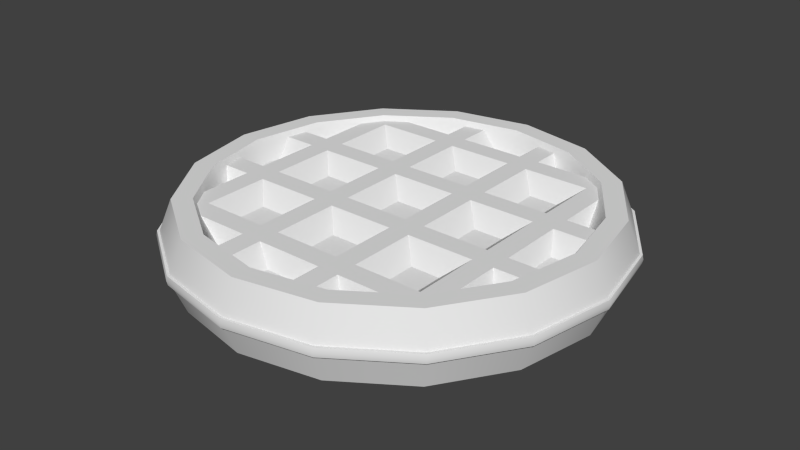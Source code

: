 # Source: stranger_things.blend  (saved by Blender 2.76.0; exported with 4.5.12 LTS)
import bpy
from mathutils import Matrix  # noqa: F401  (used for matrix-valued properties, if any)

bpy.ops.wm.read_factory_settings(use_empty=True)
scene = bpy.context.scene
scene.name = 'Scene'

# ---- collections
col_collection_1 = bpy.data.collections.new('Collection 1'); scene.collection.children.link(col_collection_1)

# ---- node groups
ng_auto_smooth = bpy.data.node_groups.new('Auto Smooth', 'GeometryNodeTree')
_s = ng_auto_smooth.interface.new_socket(name='Geometry', in_out='OUTPUT', socket_type='NodeSocketGeometry')
_s = ng_auto_smooth.interface.new_socket(name='Geometry', in_out='INPUT', socket_type='NodeSocketGeometry')
_s = ng_auto_smooth.interface.new_socket(name='Angle', in_out='INPUT', socket_type='NodeSocketFloat')
_s.subtype = 'ANGLE'
_s.min_value = 0.0
_s.max_value = 3.142
ng_auto_smooth.is_modifier = True
_N = ng_auto_smooth.nodes; _L = ng_auto_smooth.links
n0 = _N.new('NodeGroupOutput'); n0.name = 'Group Output'; n0.location = (480, -100)
n1 = _N.new('NodeGroupInput'); n1.name = 'Group Input'; n1.location = (-420, -300)
n2 = _N.new('NodeGroupInput'); n2.name = 'Group Input.001'; n2.location = (-60, -100)
n3 = _N.new('GeometryNodeSetShadeSmooth'); n3.name = 'Set Shade Smooth'; n3.location = (120, -100)
n3.domain = 'EDGE'
n4 = _N.new('GeometryNodeSetShadeSmooth'); n4.name = 'Set Shade Smooth.001'; n4.location = (300, -100)
n5 = _N.new('GeometryNodeInputMeshEdgeAngle'); n5.name = 'Edge Angle'; n5.location = (-420, -220)
n6 = _N.new('GeometryNodeInputEdgeSmooth'); n6.name = 'Is Edge Smooth'; n6.location = (-60, -160)
n7 = _N.new('GeometryNodeInputShadeSmooth'); n7.name = 'Is Face Smooth'; n7.location = (-240, -340)
n8 = _N.new('FunctionNodeBooleanMath'); n8.name = 'Boolean Math'; n8.location = (-60, -220)
n9 = _N.new('FunctionNodeCompare'); n9.name = 'Compare'; n9.location = (-240, -180)
n9.operation = 'LESS_EQUAL'
_L.new(n5.outputs[0], n9.inputs[0])
_L.new(n4.outputs[0], n0.inputs[0])
_L.new(n1.outputs[1], n9.inputs[1])
_L.new(n9.outputs[0], n8.inputs[0])
_L.new(n7.outputs[0], n8.inputs[1])
_L.new(n2.outputs[0], n3.inputs[0])
_L.new(n6.outputs[0], n3.inputs[1])
_L.new(n3.outputs[0], n4.inputs[0])
_L.new(n8.outputs[0], n3.inputs[2])
n0.is_active_output = True

# ---- world
world_world = bpy.data.worlds.new('World'); scene.world = world_world
world_world.color = (0.05088, 0.05088, 0.05088)
world_world.use_sun_shadow = False
world_world.sun_shadow_jitter_overblur = 0.0
world_world.cycles.sampling_method = 'MANUAL'
world_world.cycles.sample_map_resolution = 256

# ---- meshes
me_cylinder = bpy.data.meshes.new('Cylinder')
me_cylinder.from_pydata([(0.0, 0.5, 0.0861), (0.1913, 0.4619, 0.0861), (0.3536, 0.3536, 0.0861), (0.4619, 0.1913, 0.0861), (0.5, -2.186e-08, 0.0861), (0.4619, -0.1913, 0.0861), (0.3536, -0.3536, 0.0861), (0.1913, -0.4619, 0.0861), (7.55e-08, -0.5, 0.0861), (-0.1913, -0.4619, 0.0861), (-0.3536, -0.3536, 0.0861), (-0.4619, -0.1913, 0.0861), (-0.5, 5.962e-09, 0.0861), (-0.4619, 0.1913, 0.0861), (-0.3536, 0.3536, 0.0861), (-0.1913, 0.4619, 0.0861), (-1.601e-09, 0.5349, 0.0), (0.2047, 0.4941, 0.0), (0.3782, 0.3782, 0.0), (0.4941, 0.2047, 0.0), (0.5349, -2.365e-08, 0.0), (0.4941, -0.2047, 0.0), (0.3782, -0.3782, 0.0), (0.2047, -0.4941, 0.0), (7.916e-08, -0.5349, 0.0), (-0.2047, -0.4941, 0.0), (-0.3782, -0.3782, 0.0), (-0.4941, -0.2047, 0.0), (-0.5349, 6.109e-09, 0.0), (-0.4941, 0.2047, 0.0), (-0.3782, 0.3782, 0.0), (-0.2047, 0.4941, 0.0), (1.782e-09, 0.4522, 0.0861), (0.173, 0.4177, 0.0861), (0.3197, 0.3197, 0.0861), (0.4177, 0.173, 0.0861), (0.4522, -1.923e-08, 0.0861), (0.4177, -0.173, 0.0861), (0.3197, -0.3197, 0.0861), (0.173, -0.4177, 0.0861), (7.006e-08, -0.4522, 0.0861), (-0.173, -0.4177, 0.0861), (-0.3197, -0.3197, 0.0861), (-0.4177, -0.173, 0.0861), (-0.4522, 5.927e-09, 0.0861), (-0.4177, 0.173, 0.0861), (-0.3197, 0.3197, 0.0861), (-0.173, 0.4177, 0.0861), (4.132e-09, 0.4201, 0.03452), (0.1607, 0.3881, 0.03452), (0.297, 0.297, 0.03452), (0.3881, 0.1607, 0.03452), (0.4201, -1.763e-08, 0.03452), (0.3881, -0.1607, 0.03452), (0.297, -0.297, 0.03452), (0.1607, -0.3881, 0.03452), (6.756e-08, -0.4201, 0.03452), (-0.1607, -0.3881, 0.03452), (-0.297, -0.297, 0.03452), (-0.3881, -0.1607, 0.03452), (-0.4201, 5.741e-09, 0.03452), (-0.3881, 0.1607, 0.03452), (-0.297, 0.297, 0.03452), (-0.1607, 0.3881, 0.03452), (-0.1331, -0.4612, 0.07305), (-0.08179, -0.46, 0.07305), (0.08179, -0.46, 0.07305), (0.1331, -0.4612, 0.07305), (0.1331, 0.4612, 0.07305), (0.08179, 0.46, 0.07305), (-0.08179, 0.46, 0.07305), (-0.1331, 0.4612, 0.07305), (-0.4612, 0.1331, 0.07305), (-0.46, 0.08179, 0.07305), (-0.46, -0.08179, 0.07305), (-0.4612, -0.1331, 0.07305), (0.4612, -0.1331, 0.07305), (0.46, -0.08179, 0.07305), (0.46, 0.08179, 0.07305), (0.4612, 0.1331, 0.07305), (-0.348, -0.2967, 0.07305), (-0.348, -0.1331, 0.07305), (-0.348, -0.08179, 0.07305), (-0.348, 0.08179, 0.07305), (-0.348, 0.1331, 0.07305), (-0.348, 0.2967, 0.07305), (-0.2967, -0.348, 0.07305), (-0.2967, -0.2967, 0.07305), (-0.2967, -0.1331, 0.07305), (-0.2967, -0.08179, 0.07305), (-0.2967, 0.08179, 0.07305), (-0.2967, 0.1331, 0.07305), (-0.2967, 0.2967, 0.07305), (-0.2967, 0.348, 0.07305), (-0.1331, -0.348, 0.07305), (-0.1331, -0.2967, 0.07305), (-0.1331, -0.1331, 0.07305), (-0.1331, -0.08179, 0.07305), (-0.1331, 0.08179, 0.07305), (-0.1331, 0.1331, 0.07305), (-0.1331, 0.2967, 0.07305), (-0.1331, 0.348, 0.07305), (-0.08181, -0.348, 0.07305), (-0.08179, -0.2967, 0.07305), (-0.08179, -0.1331, 0.07305), (-0.08179, -0.08179, 0.07305), (-0.08179, 0.08179, 0.07305), (-0.08179, 0.1331, 0.07305), (-0.08179, 0.2967, 0.07305), (-0.08181, 0.348, 0.07305), (0.08181, -0.348, 0.07305), (0.08179, -0.2967, 0.07305), (0.08179, -0.1331, 0.07305), (0.08179, -0.08179, 0.07305), (0.08179, 0.08179, 0.07305), (0.08179, 0.1331, 0.07305), (0.08179, 0.2967, 0.07305), (0.08181, 0.348, 0.07305), (0.1331, -0.348, 0.07305), (0.1331, -0.2967, 0.07305), (0.1331, -0.1331, 0.07305), (0.1331, -0.08179, 0.07305), (0.1331, 0.08179, 0.07305), (0.1331, 0.1331, 0.07305), (0.1331, 0.2967, 0.07305), (0.1331, 0.348, 0.07305), (0.2967, -0.348, 0.07305), (0.2967, -0.2967, 0.07305), (0.2967, -0.1331, 0.07305), (0.2967, -0.08179, 0.07305), (0.2967, 0.08179, 0.07305), (0.2967, 0.1331, 0.07305), (0.2967, 0.2967, 0.07305), (0.2967, 0.348, 0.07305), (0.348, -0.2967, 0.07305), (0.348, -0.1331, 0.07305), (0.348, -0.08179, 0.07305), (0.348, 0.08179, 0.07305), (0.348, 0.1331, 0.07305), (0.348, 0.2967, 0.07305), (-0.1615, -0.4162, 0.03452), (-0.03556, -0.4201, 0.03452), (0.03556, -0.4201, 0.03452), (0.1615, -0.4162, 0.03452), (0.1615, 0.4162, 0.03452), (0.03556, 0.4201, 0.03452), (-0.03556, 0.4201, 0.03452), (-0.1615, 0.4162, 0.03452), (-0.4162, 0.1615, 0.03452), (-0.4201, 0.03556, 0.03452), (-0.4201, -0.03556, 0.03452), (-0.4162, -0.1615, 0.03452), (0.4162, -0.1615, 0.03452), (0.4201, -0.03556, 0.03452), (0.4201, 0.03556, 0.03452), (0.4162, 0.1615, 0.03452), (-0.3702, -0.2327, 0.03452), (-0.3702, -0.1615, 0.03452), (-0.374, -0.03556, 0.03452), (-0.374, 0.03556, 0.03452), (-0.3702, 0.1615, 0.03452), (-0.3702, 0.2327, 0.03452), (-0.2327, -0.3702, 0.03452), (-0.2504, -0.2504, 0.03452), (-0.2504, -0.1793, 0.03452), (-0.2504, -0.03556, 0.03452), (-0.2504, 0.03556, 0.03452), (-0.2504, 0.1793, 0.03452), (-0.2504, 0.2504, 0.03452), (-0.2327, 0.3702, 0.03452), (-0.1615, -0.3702, 0.03452), (-0.1793, -0.2504, 0.03452), (-0.1793, -0.1793, 0.03452), (-0.1793, -0.03556, 0.03452), (-0.1793, 0.03556, 0.03452), (-0.1793, 0.1793, 0.03452), (-0.1793, 0.2504, 0.03452), (-0.1615, 0.3702, 0.03452), (-0.03556, -0.374, 0.03452), (-0.03556, -0.2504, 0.03452), (-0.03556, -0.1793, 0.03452), (-0.03556, -0.03556, 0.03452), (-0.03556, 0.03556, 0.03452), (-0.03556, 0.1793, 0.03452), (-0.03556, 0.2504, 0.03452), (-0.03556, 0.374, 0.03452), (0.03556, -0.374, 0.03452), (0.03556, -0.2504, 0.03452), (0.03556, -0.1793, 0.03452), (0.03556, -0.03556, 0.03452), (0.03556, 0.03556, 0.03452), (0.03556, 0.1793, 0.03452), (0.03556, 0.2504, 0.03452), (0.03556, 0.374, 0.03452), (0.1615, -0.3702, 0.03452), (0.1793, -0.2504, 0.03452), (0.1793, -0.1793, 0.03452), (0.1793, -0.03556, 0.03452), (0.1793, 0.03556, 0.03452), (0.1793, 0.1793, 0.03452), (0.1793, 0.2504, 0.03452), (0.1615, 0.3702, 0.03452), (0.2327, -0.3702, 0.03452), (0.2504, -0.2504, 0.03452), (0.2504, -0.1793, 0.03452), (0.2504, -0.03556, 0.03452), (0.2504, 0.03556, 0.03452), (0.2504, 0.1793, 0.03452), (0.2504, 0.2504, 0.03452), (0.2327, 0.3702, 0.03452), (0.3702, -0.2327, 0.03452), (0.3702, -0.1615, 0.03452), (0.374, -0.03556, 0.03452), (0.374, 0.03556, 0.03452), (0.3702, 0.1615, 0.03452), (0.3702, 0.2327, 0.03452), (-9.093e-09, 0.5387, 0.0), (-9.009e-09, 0.5362, 0.01089), (0.2062, 0.4977, 0.0), (0.2052, 0.4954, 0.01089), (0.3809, 0.3809, 0.0), (0.3791, 0.3791, 0.01089), (0.4977, 0.2062, 0.0), (0.4954, 0.2052, 0.01089), (0.5387, -1.968e-08, 0.0), (0.5362, -1.954e-08, 0.01089), (0.4977, -0.2062, 0.0), (0.4954, -0.2052, 0.01089), (0.3809, -0.3809, 0.0), (0.3791, -0.3791, 0.01089), (0.2062, -0.4977, 0.0), (0.2052, -0.4954, 0.01089), (7.225e-08, -0.5387, 0.0), (7.195e-08, -0.5362, 0.01089), (-0.2062, -0.4977, 0.0), (-0.2052, -0.4954, 0.01089), (-0.3809, -0.3809, 0.0), (-0.3791, -0.3791, 0.01089), (-0.4977, -0.2062, 0.0), (-0.4954, -0.2052, 0.01089), (-0.5387, 1.029e-08, 0.0), (-0.5362, 1.029e-08, 0.01089), (-0.4977, 0.2062, 0.0), (-0.4954, 0.2052, 0.01089), (-0.3809, 0.3809, 0.0), (-0.3791, 0.3791, 0.01089), (-0.2062, 0.4977, 0.0), (-0.2052, 0.4954, 0.01089)], [], [(16, 0, 1, 17), (17, 1, 2, 18), (18, 2, 3, 19), (19, 3, 4, 20), (20, 4, 5, 21), (21, 5, 6, 22), (22, 6, 7, 23), (23, 7, 8, 24), (24, 8, 9, 25), (25, 9, 10, 26), (26, 10, 11, 27), (27, 11, 12, 28), (28, 12, 13, 29), (29, 13, 14, 30), (4, 3, 35, 36), (31, 15, 0, 16), (30, 14, 15, 31), (41, 40, 56, 57), (12, 11, 43, 44), (5, 4, 36, 37), (13, 12, 44, 45), (6, 5, 37, 38), (14, 13, 45, 46), (7, 6, 38, 39), (1, 0, 32, 33), (15, 14, 46, 47), (8, 7, 39, 40), (0, 15, 47, 32), (9, 8, 40, 41), (2, 1, 33, 34), (10, 9, 41, 42), (3, 2, 34, 35), (11, 10, 42, 43), (49, 48, 63, 62, 61, 60, 59, 58, 57, 56, 55, 54, 53, 52, 51, 50), (34, 33, 49, 50), (42, 41, 57, 58), (35, 34, 50, 51), (43, 42, 58, 59), (36, 35, 51, 52), (44, 43, 59, 60), (37, 36, 52, 53), (45, 44, 60, 61), (38, 37, 53, 54), (46, 45, 61, 62), (39, 38, 54, 55), (47, 46, 62, 63), (40, 39, 55, 56), (33, 32, 48, 49), (32, 47, 63, 48), (101, 109, 70, 71), (117, 125, 68, 69), (132, 139, 133), (127, 134, 135, 128), (128, 135, 136, 129), (129, 136, 137, 130), (130, 137, 138, 131), (131, 138, 139, 132), (93, 85, 92), (118, 126, 127, 119), (120, 128, 129, 121), (122, 130, 131, 123), (124, 132, 133, 125), (66, 67, 118, 110), (110, 118, 119, 111), (111, 119, 120, 112), (112, 120, 121, 113), (113, 121, 122, 114), (114, 122, 123, 115), (115, 123, 124, 116), (116, 124, 125, 117), (102, 110, 111, 103), (104, 112, 113, 105), (106, 114, 115, 107), (108, 116, 117, 109), (64, 65, 102, 94), (94, 102, 103, 95), (95, 103, 104, 96), (96, 104, 105, 97), (97, 105, 106, 98), (98, 106, 107, 99), (99, 107, 108, 100), (100, 108, 109, 101), (86, 94, 95, 87), (88, 96, 97, 89), (90, 98, 99, 91), (92, 100, 101, 93), (127, 126, 134), (80, 87, 88, 81), (81, 88, 89, 82), (82, 89, 90, 83), (83, 90, 91, 84), (84, 91, 92, 85), (87, 80, 86), (75, 81, 82, 74), (73, 83, 84, 72), (135, 76, 77, 136), (137, 78, 79, 138), (83, 73, 149, 159), (116, 108, 184, 192), (118, 67, 143, 194), (92, 91, 167, 168), (72, 84, 160, 148), (109, 117, 193, 185), (76, 135, 211, 152), (120, 119, 195, 196), (64, 94, 170, 140), (136, 77, 153, 212), (78, 137, 213, 154), (126, 118, 194, 202), (122, 121, 197, 198), (95, 96, 172, 171), (138, 79, 155, 214), (119, 127, 203, 195), (128, 120, 196, 204), (124, 123, 199, 200), (97, 98, 174, 173), (121, 129, 205, 197), (130, 122, 198, 206), (99, 100, 176, 175), (101, 71, 147, 177), (123, 131, 207, 199), (127, 128, 204, 203), (70, 109, 185, 146), (94, 86, 162, 170), (132, 124, 200, 208), (102, 65, 141, 178), (117, 69, 145, 193), (87, 95, 171, 163), (125, 133, 209, 201), (129, 130, 206, 205), (68, 125, 201, 144), (96, 88, 164, 172), (104, 103, 179, 180), (89, 97, 173, 165), (131, 132, 208, 207), (98, 90, 166, 174), (106, 105, 181, 182), (91, 99, 175, 167), (100, 92, 168, 176), (135, 134, 210, 211), (108, 107, 183, 184), (80, 81, 157, 156), (93, 101, 177, 169), (137, 136, 212, 213), (66, 110, 186, 142), (82, 83, 159, 158), (110, 102, 178, 186), (139, 138, 214, 215), (111, 112, 188, 187), (84, 85, 161, 160), (103, 111, 187, 179), (112, 104, 180, 188), (113, 114, 190, 189), (88, 87, 163, 164), (105, 113, 189, 181), (81, 75, 151, 157), (114, 106, 182, 190), (115, 116, 192, 191), (90, 89, 165, 166), (74, 82, 158, 150), (107, 115, 191, 183), (216, 217, 219, 218), (218, 219, 221, 220), (220, 221, 223, 222), (222, 223, 225, 224), (224, 225, 227, 226), (226, 227, 229, 228), (228, 229, 231, 230), (230, 231, 233, 232), (232, 233, 235, 234), (234, 235, 237, 236), (236, 237, 239, 238), (238, 239, 241, 240), (240, 241, 243, 242), (242, 243, 245, 244), (219, 217, 247, 245, 243, 241, 239, 237, 235, 233, 231, 229, 227, 225, 223, 221), (246, 247, 217, 216), (244, 245, 247, 246)])
me_cylinder.polygons.foreach_set('use_smooth', [True] * 178)
_k = set([(0, 1), (0, 15), (1, 2), (2, 3), (3, 4), (4, 5), (5, 6), (6, 7), (7, 8), (8, 9), (9, 10), (10, 11), (11, 12), (12, 13), (13, 14), (14, 15), (48, 49), (48, 63), (49, 50), (50, 51), (51, 52), (52, 53), (53, 54), (54, 55), (55, 56), (56, 57), (57, 58), (58, 59), (59, 60), (60, 61), (61, 62), (62, 63), (81, 157), (82, 158), (83, 159), (84, 160), (87, 163), (88, 164), (89, 165), (90, 166), (91, 167), (92, 168), (94, 170), (95, 171), (96, 172), (97, 173), (98, 174), (99, 175), (100, 176), (101, 177), (102, 178), (103, 179), (104, 180), (105, 181), (106, 182), (107, 183), (108, 184), (109, 185), (110, 186), (111, 187), (112, 188), (113, 189), (114, 190), (115, 191), (116, 192), (117, 193), (118, 194), (119, 195), (120, 196), (121, 197), (122, 198), (123, 199), (124, 200), (125, 201), (127, 203), (128, 204), (129, 205), (130, 206), (131, 207), (132, 208), (135, 211), (136, 212), (137, 213), (138, 214)])
me_cylinder.attributes.new('sharp_edge', 'BOOLEAN', 'EDGE').data.foreach_set('value', [ (min(e.vertices), max(e.vertices)) in _k for e in me_cylinder.edges])
_uv = me_cylinder.uv_layers.new(name='UVMap')
_uv.uv.foreach_set('vector', [0.4167, 0.5, 0.1674, 0.5, 0.1674, 0.5, 0.4167, 0.5, 0.4167, 0.5, 0.1674, 0.5, 0.1674, 0.5, 0.4167, 0.5, 0.4167, 0.5, 0.1674, 0.5, 0.1674, 0.5, 0.4167, 0.5, 0.4167, 0.5, 0.1674, 0.5, 0.1674, 0.5, 0.4167, 0.5, 0.4167, 0.5, 0.1674, 0.5, 0.1674, 0.5, 0.4167, 0.5, 0.4167, 0.5, 0.1674, 0.5, 0.1674, 0.5, 0.4167, 0.5, 0.4167, 0.5, 0.1674, 0.5, 0.1674, 0.5, 0.4167, 0.5, 0.4167, 0.5, 0.1674, 0.5, 0.1674, 0.5, 0.4167, 0.5, 0.4167, 0.5, 0.1674, 0.5, 0.1674, 0.5, 0.4167, 0.5, 0.4167, 0.5, 0.1674, 0.5, 0.1674, 0.5, 0.4167, 0.5, 0.4167, 0.5, 0.1674, 0.5, 0.1674, 0.5, 0.4167, 0.5, 0.4167, 0.5, 0.1674, 0.5, 0.1674, 0.5, 0.4167, 0.5, 0.4167, 0.5, 0.1674, 0.5, 0.1674, 0.5, 0.4167, 0.5, 0.4167, 0.5, 0.1674, 0.5, 0.1674, 0.5, 0.4167, 0.5, 0.1667, 0.5, 0.1667, 0.5, 0.1667, 0.5, 0.1667, 0.5, 0.4167, 0.5, 0.1674, 0.5, 0.1674, 0.5, 0.4167, 0.5, 0.4167, 0.5, 0.1674, 0.5, 0.1674, 0.5, 0.4167, 0.5, 0.3333, 0.5, 0.3333, 0.5, 0.6667, 0.5, 0.6667, 0.5, 0.1667, 0.5, 0.1667, 0.5, 0.1667, 0.5, 0.1667, 0.5, 0.1667, 0.5, 0.1667, 0.5, 0.1667, 0.5, 0.1667, 0.5, 0.1667, 0.5, 0.1667, 0.5, 0.1667, 0.5, 0.1667, 0.5, 0.1667, 0.5, 0.1667, 0.5, 0.1667, 0.5, 0.1667, 0.5, 0.1667, 0.5, 0.1667, 0.5, 0.1667, 0.5, 0.1667, 0.5, 0.1667, 0.5, 0.1667, 0.5, 0.1667, 0.5, 0.1667, 0.5, 0.1667, 0.5, 0.1667, 0.5, 0.1667, 0.5, 0.1667, 0.5, 0.1667, 0.5, 0.1667, 0.5, 0.1667, 0.5, 0.1667, 0.5, 0.1667, 0.5, 0.1667, 0.5, 0.1667, 0.5, 0.1667, 0.5, 0.1667, 0.5, 0.1667, 0.5, 0.1667, 0.5, 0.1667, 0.5, 0.1667, 0.5, 0.1667, 0.5, 0.1667, 0.5, 0.1667, 0.5, 0.1667, 0.5, 0.1667, 0.5, 0.1667, 0.5, 0.1667, 0.5, 0.1667, 0.5, 0.1667, 0.5, 0.1667, 0.5, 0.1667, 0.5, 0.1667, 0.5, 0.1667, 0.5, 0.1667, 0.5, 0.1667, 0.5, 0.1667, 0.5, 0.1667, 0.5, 0.1667, 0.5, 0.1667, 0.5, 0.8333, 0.5, 0.8333, 0.5, 0.8333, 0.5, 0.8333, 0.5, 0.8333, 0.5, 0.8333, 0.5, 0.8333, 0.5, 0.8333, 0.5, 0.8333, 0.5, 0.8333, 0.5, 0.8333, 0.5, 0.8333, 0.5, 0.8333, 0.5, 0.8333, 0.5, 0.8333, 0.5, 0.8333, 0.5, 0.3333, 0.5, 0.3333, 0.5, 0.6667, 0.5, 0.6667, 0.5, 0.3333, 0.5, 0.3333, 0.5, 0.6667, 0.5, 0.6667, 0.5, 0.3333, 0.5, 0.3333, 0.5, 0.6667, 0.5, 0.6667, 0.5, 0.3333, 0.5, 0.3333, 0.5, 0.6667, 0.5, 0.6667, 0.5, 0.3333, 0.5, 0.3333, 0.5, 0.6667, 0.5, 0.6667, 0.5, 0.3333, 0.5, 0.3333, 0.5, 0.6667, 0.5, 0.6667, 0.5, 0.3333, 0.5, 0.3333, 0.5, 0.6667, 0.5, 0.6667, 0.5, 0.3333, 0.5, 0.3333, 0.5, 0.6667, 0.5, 0.6667, 0.5, 0.3333, 0.5, 0.3333, 0.5, 0.6667, 0.5, 0.6667, 0.5, 0.3333, 0.5, 0.3333, 0.5, 0.6667, 0.5, 0.6667, 0.5, 0.3333, 0.5, 0.3333, 0.5, 0.6667, 0.5, 0.6667, 0.5, 0.3333, 0.5, 0.3333, 0.5, 0.6667, 0.5, 0.6667, 0.5, 0.3333, 0.5, 0.3333, 0.5, 0.6667, 0.5, 0.6667, 0.5, 0.3333, 0.5, 0.3333, 0.5, 0.6667, 0.5, 0.6667, 0.5, 0.3333, 0.5, 0.3333, 0.5, 0.6667, 0.5, 0.6667, 0.5, 0.1667, 0.5, 0.1667, 0.5, 0.1667, 0.5, 0.1667, 0.5, 0.1667, 0.5, 0.1667, 0.5, 0.1667, 0.5, 0.1667, 0.5, 0.1667, 0.5, 0.1667, 0.5, 0.1667, 0.5, 0.1667, 0.5, 0.1667, 0.5, 0.1667, 0.5, 0.1667, 0.5, 0.1667, 0.5, 0.1667, 0.5, 0.1667, 0.5, 0.1667, 0.5, 0.1667, 0.5, 0.1667, 0.5, 0.1667, 0.5, 0.1667, 0.5, 0.1667, 0.5, 0.1667, 0.5, 0.1667, 0.5, 0.1667, 0.5, 0.1667, 0.5, 0.1667, 0.5, 0.1667, 0.5, 0.1667, 0.5, 0.1667, 0.5, 0.1667, 0.5, 0.1667, 0.5, 0.1667, 0.5, 0.1667, 0.5, 0.1667, 0.5, 0.1667, 0.5, 0.1667, 0.5, 0.1667, 0.5, 0.1667, 0.5, 0.1667, 0.5, 0.1667, 0.5, 0.1667, 0.5, 0.1667, 0.5, 0.1667, 0.5, 0.1667, 0.5, 0.1667, 0.5, 0.1667, 0.5, 0.1667, 0.5, 0.1667, 0.5, 0.1667, 0.5, 0.1667, 0.5, 0.1667, 0.5, 0.1667, 0.5, 0.1667, 0.5, 0.1667, 0.5, 0.1667, 0.5, 0.1667, 0.5, 0.1667, 0.5, 0.1667, 0.5, 0.1667, 0.5, 0.1667, 0.5, 0.1667, 0.5, 0.1667, 0.5, 0.1667, 0.5, 0.1667, 0.5, 0.1667, 0.5, 0.1667, 0.5, 0.1667, 0.5, 0.1667, 0.5, 0.1667, 0.5, 0.1667, 0.5, 0.1667, 0.5, 0.1667, 0.5, 0.1667, 0.5, 0.1667, 0.5, 0.1667, 0.5, 0.1667, 0.5, 0.1667, 0.5, 0.1667, 0.5, 0.1667, 0.5, 0.1667, 0.5, 0.1667, 0.5, 0.1667, 0.5, 0.1667, 0.5, 0.1667, 0.5, 0.1667, 0.5, 0.1667, 0.5, 0.1667, 0.5, 0.1667, 0.5, 0.1667, 0.5, 0.1667, 0.5, 0.1667, 0.5, 0.1667, 0.5, 0.1667, 0.5, 0.1667, 0.5, 0.1667, 0.5, 0.1667, 0.5, 0.1667, 0.5, 0.1667, 0.5, 0.1667, 0.5, 0.1667, 0.5, 0.1667, 0.5, 0.1667, 0.5, 0.1667, 0.5, 0.1667, 0.5, 0.1667, 0.5, 0.1667, 0.5, 0.1667, 0.5, 0.1667, 0.5, 0.1667, 0.5, 0.1667, 0.5, 0.1667, 0.5, 0.1667, 0.5, 0.1667, 0.5, 0.1667, 0.5, 0.1667, 0.5, 0.1667, 0.5, 0.1667, 0.5, 0.1667, 0.5, 0.1667, 0.5, 0.1667, 0.5, 0.1667, 0.5, 0.1667, 0.5, 0.1667, 0.5, 0.1667, 0.5, 0.1667, 0.5, 0.1667, 0.5, 0.1667, 0.5, 0.1667, 0.5, 0.1667, 0.5, 0.1667, 0.5, 0.1667, 0.5, 0.1667, 0.5, 0.1667, 0.5, 0.1667, 0.5, 0.1667, 0.5, 0.1667, 0.5, 0.1667, 0.5, 0.1667, 0.5, 0.1667, 0.5, 0.1667, 0.5, 0.1667, 0.5, 0.1667, 0.5, 0.1667, 0.5, 0.1667, 0.5, 0.1667, 0.5, 0.1667, 0.5, 0.1667, 0.5, 0.1667, 0.5, 0.1667, 0.5, 0.1667, 0.5, 0.1667, 0.5, 0.1667, 0.5, 0.1667, 0.5, 0.1667, 0.5, 0.1667, 0.5, 0.1667, 0.5, 0.1667, 0.5, 0.1667, 0.5, 0.1667, 0.5, 0.1667, 0.5, 0.1667, 0.5, 0.1667, 0.5, 0.1667, 0.5, 0.1667, 0.5, 0.1667, 0.5, 0.1667, 0.5, 0.1667, 0.5, 0.1667, 0.5, 0.1667, 0.5, 0.1667, 0.5, 0.1667, 0.5, 0.1667, 0.5, 0.1667, 0.5, 0.1667, 0.5, 0.1667, 0.5, 0.1667, 0.5, 0.1667, 0.5, 0.1667, 0.5, 0.1667, 0.5, 0.1667, 0.5, 0.1667, 0.5, 0.1667, 0.5, 0.1667, 0.5, 0.1667, 0.5, 0.1667, 0.5, 0.3333, 0.5, 0.3333, 0.5, 0.6667, 0.5, 0.6667, 0.5, 0.3333, 0.5, 0.3333, 0.5, 0.6667, 0.5, 0.6667, 0.5, 0.3333, 0.5, 0.3333, 0.5, 0.6667, 0.5, 0.6667, 0.5, 0.3333, 0.5, 0.3333, 0.5, 0.6667, 0.5, 0.6667, 0.5, 0.3333, 0.5, 0.3333, 0.5, 0.6667, 0.5, 0.6667, 0.5, 0.3333, 0.5, 0.3333, 0.5, 0.6667, 0.5, 0.6667, 0.5, 0.3333, 0.5, 0.3333, 0.5, 0.6667, 0.5, 0.6667, 0.5, 0.3333, 0.5, 0.3333, 0.5, 0.6667, 0.5, 0.6667, 0.5, 0.3333, 0.5, 0.3333, 0.5, 0.6667, 0.5, 0.6667, 0.5, 0.3333, 0.5, 0.3333, 0.5, 0.6667, 0.5, 0.6667, 0.5, 0.3333, 0.5, 0.3333, 0.5, 0.6667, 0.5, 0.6667, 0.5, 0.3333, 0.5, 0.3333, 0.5, 0.6667, 0.5, 0.6667, 0.5, 0.3333, 0.5, 0.3333, 0.5, 0.6667, 0.5, 0.6667, 0.5, 0.3333, 0.5, 0.3333, 0.5, 0.6667, 0.5, 0.6667, 0.5, 0.3333, 0.5, 0.3333, 0.5, 0.6667, 0.5, 0.6667, 0.5, 0.3333, 0.5, 0.3333, 0.5, 0.6667, 0.5, 0.6667, 0.5, 0.3333, 0.5, 0.3333, 0.5, 0.6667, 0.5, 0.6667, 0.5, 0.3333, 0.5, 0.3333, 0.5, 0.6667, 0.5, 0.6667, 0.5, 0.3333, 0.5, 0.3333, 0.5, 0.6667, 0.5, 0.6667, 0.5, 0.3333, 0.5, 0.3333, 0.5, 0.6667, 0.5, 0.6667, 0.5, 0.3333, 0.5, 0.3333, 0.5, 0.6667, 0.5, 0.6667, 0.5, 0.3333, 0.5, 0.3333, 0.5, 0.6667, 0.5, 0.6667, 0.5, 0.3333, 0.5, 0.3333, 0.5, 0.6667, 0.5, 0.6667, 0.5, 0.3333, 0.5, 0.3333, 0.5, 0.6667, 0.5, 0.6667, 0.5, 0.3333, 0.5, 0.3333, 0.5, 0.6667, 0.5, 0.6667, 0.5, 0.3333, 0.5, 0.3333, 0.5, 0.6667, 0.5, 0.6667, 0.5, 0.3333, 0.5, 0.3333, 0.5, 0.6667, 0.5, 0.6667, 0.5, 0.3333, 0.5, 0.3333, 0.5, 0.6667, 0.5, 0.6667, 0.5, 0.3333, 0.5, 0.3333, 0.5, 0.6667, 0.5, 0.6667, 0.5, 0.3333, 0.5, 0.3333, 0.5, 0.6667, 0.5, 0.6667, 0.5, 0.3333, 0.5, 0.3333, 0.5, 0.6667, 0.5, 0.6667, 0.5, 0.3333, 0.5, 0.3333, 0.5, 0.6667, 0.5, 0.6667, 0.5, 0.3333, 0.5, 0.3333, 0.5, 0.6667, 0.5, 0.6667, 0.5, 0.3333, 0.5, 0.3333, 0.5, 0.6667, 0.5, 0.6667, 0.5, 0.3333, 0.5, 0.3333, 0.5, 0.6667, 0.5, 0.6667, 0.5, 0.3333, 0.5, 0.3333, 0.5, 0.6667, 0.5, 0.6667, 0.5, 0.3333, 0.5, 0.3333, 0.5, 0.6667, 0.5, 0.6667, 0.5, 0.3333, 0.5, 0.3333, 0.5, 0.6667, 0.5, 0.6667, 0.5, 0.3333, 0.5, 0.3333, 0.5, 0.6667, 0.5, 0.6667, 0.5, 0.3333, 0.5, 0.3333, 0.5, 0.6667, 0.5, 0.6667, 0.5, 0.3333, 0.5, 0.3333, 0.5, 0.6667, 0.5, 0.6667, 0.5, 0.3333, 0.5, 0.3333, 0.5, 0.6667, 0.5, 0.6667, 0.5, 0.3333, 0.5, 0.3333, 0.5, 0.6667, 0.5, 0.6667, 0.5, 0.3333, 0.5, 0.3333, 0.5, 0.6667, 0.5, 0.6667, 0.5, 0.3333, 0.5, 0.3333, 0.5, 0.6667, 0.5, 0.6667, 0.5, 0.3333, 0.5, 0.3333, 0.5, 0.6667, 0.5, 0.6667, 0.5, 0.3333, 0.5, 0.3333, 0.5, 0.6667, 0.5, 0.6667, 0.5, 0.3333, 0.5, 0.3333, 0.5, 0.6667, 0.5, 0.6667, 0.5, 0.3333, 0.5, 0.3333, 0.5, 0.6667, 0.5, 0.6667, 0.5, 0.3333, 0.5, 0.3333, 0.5, 0.6667, 0.5, 0.6667, 0.5, 0.3333, 0.5, 0.3333, 0.5, 0.6667, 0.5, 0.6667, 0.5, 0.3333, 0.5, 0.3333, 0.5, 0.6667, 0.5, 0.6667, 0.5, 0.3333, 0.5, 0.3333, 0.5, 0.6667, 0.5, 0.6667, 0.5, 0.3333, 0.5, 0.3333, 0.5, 0.6667, 0.5, 0.6667, 0.5, 0.3333, 0.5, 0.3333, 0.5, 0.6667, 0.5, 0.6667, 0.5, 0.3333, 0.5, 0.3333, 0.5, 0.6667, 0.5, 0.6667, 0.5, 0.3333, 0.5, 0.3333, 0.5, 0.6667, 0.5, 0.6667, 0.5, 0.3333, 0.5, 0.3333, 0.5, 0.6667, 0.5, 0.6667, 0.5, 0.3333, 0.5, 0.3333, 0.5, 0.6667, 0.5, 0.6667, 0.5, 0.3333, 0.5, 0.3333, 0.5, 0.6667, 0.5, 0.6667, 0.5, 0.3333, 0.5, 0.3333, 0.5, 0.6667, 0.5, 0.6667, 0.5, 0.3333, 0.5, 0.3333, 0.5, 0.6667, 0.5, 0.6667, 0.5, 0.3333, 0.5, 0.3333, 0.5, 0.6667, 0.5, 0.6667, 0.5, 0.3333, 0.5, 0.3333, 0.5, 0.6667, 0.5, 0.6667, 0.5, 0.5, 0.5, 0.5, 0.5, 0.5, 0.5, 0.5, 0.5, 0.5, 0.5, 0.5, 0.5, 0.5, 0.5, 0.5, 0.5, 0.5, 0.5, 0.5, 0.5, 0.5, 0.5, 0.5, 0.5, 0.5, 0.5, 0.5, 0.5, 0.5, 0.5, 0.5, 0.5, 0.5, 0.5, 0.5, 0.5, 0.5, 0.5, 0.5, 0.5, 0.5, 0.5, 0.5, 0.5, 0.5, 0.5, 0.5, 0.5, 0.5, 0.5, 0.5, 0.5, 0.5, 0.5, 0.5, 0.5, 0.5, 0.5, 0.5, 0.5, 0.5, 0.5, 0.5, 0.5, 0.5, 0.5, 0.5, 0.5, 0.5, 0.5, 0.5, 0.5, 0.5, 0.5, 0.5, 0.5, 0.5, 0.5, 0.5, 0.5, 0.5, 0.5, 0.5, 0.5, 0.5, 0.5, 0.5, 0.5, 0.5, 0.5, 0.5, 0.5, 0.5, 0.5, 0.5, 0.5, 0.5, 0.5, 0.5, 0.5, 0.5, 0.5, 0.5, 0.5, 0.5, 0.5, 0.5, 0.5, 0.5, 0.5, 0.5, 0.5, 0.5, 0.5, 0.5, 0.5, 0.5, 0.5, 0.5, 0.5, 0.5, 0.5, 0.5, 0.5, 0.5, 0.5, 0.5, 0.5, 0.5, 0.5, 0.5, 0.5, 0.5, 0.5, 0.5, 0.5, 0.5, 0.5, 0.5, 0.5, 0.5, 0.5, 0.5, 0.5, 0.5, 0.5, 0.5, 0.5, 0.5, 0.5, 0.5, 0.5, 0.5, 0.5, 0.5, 0.5, 0.5, 0.5, 0.5, 0.5])
me_cylinder.use_remesh_preserve_volume = False
me_cylinder.use_remesh_preserve_attributes = False
me_cylinder.use_mirror_vertex_groups = False
me_cylinder.update()

# ---- objects
ob_eggo = bpy.data.objects.new('eggo', me_cylinder)

# ---- transforms, parenting, visibility, modifiers, constraints
ob_eggo.location = (0.0, 0.0, 0.0)
ob_eggo.lineart.crease_threshold = 0.0
_m = ob_eggo.modifiers.new('Mirror', 'MIRROR')
_m.use_axis = (False, False, True)
_m.use_clip = True
_m.use_mirror_vertex_groups = False
_m = ob_eggo.modifiers.new('Auto Smooth', 'NODES')
_m.node_group = ng_auto_smooth
_gi = [s.identifier for s in ng_auto_smooth.interface.items_tree if s.item_type == 'SOCKET' and s.in_out == 'INPUT']
_m[_gi[1]] = 0.5236  # Angle

# ---- collection membership
col_collection_1.objects.link(ob_eggo)

# ---- scene / render settings (as saved in the file)
scene.frame_start = 1; scene.frame_end = 250; scene.frame_set(162)
scene.render.engine = 'BLENDER_EEVEE_NEXT'
scene.render.resolution_percentage = 50
scene.render.dither_intensity = 0.0
scene.cycles.use_denoising = False
scene.cycles.samples = 10
scene.cycles.sampling_pattern = 'TABULATED_SOBOL'
scene.cycles.light_sampling_threshold = 0.0
scene.cycles.use_adaptive_sampling = False
scene.cycles.use_light_tree = False
scene.cycles.blur_glossy = 0.0
scene.cycles.pixel_filter_type = 'GAUSSIAN'
scene.cycles.sample_clamp_indirect = 0.0
scene.view_settings.view_transform = 'Standard'
bpy.context.view_layer.update()

# ---- added for rendering (the .blend has no active camera and no usable light): camera, sun
cam_auto = bpy.data.cameras.new('AutoCamera')
cam_auto.lens = 50.0
cam_auto.sensor_width = 36.0
cam_auto.clip_end = 1000.0
ob_auto_camera = bpy.data.objects.new('AutoCamera', cam_auto)
scene.collection.objects.link(ob_auto_camera)
ob_auto_camera.location = (1.4188, -1.70256, 1.13504)
ob_auto_camera.rotation_euler = (1.09748, -7.21219e-08, 0.694738)
scene.camera = ob_auto_camera
light_auto_sun = bpy.data.lights.new('AutoSun', 'SUN')
light_auto_sun.energy = 3.0
light_auto_sun.angle = 0.0523599
ob_auto_sun = bpy.data.objects.new('AutoSun', light_auto_sun)
scene.collection.objects.link(ob_auto_sun)
ob_auto_sun.rotation_euler = (0.872665, 0.174533, 0.523599)
bpy.context.view_layer.update()
